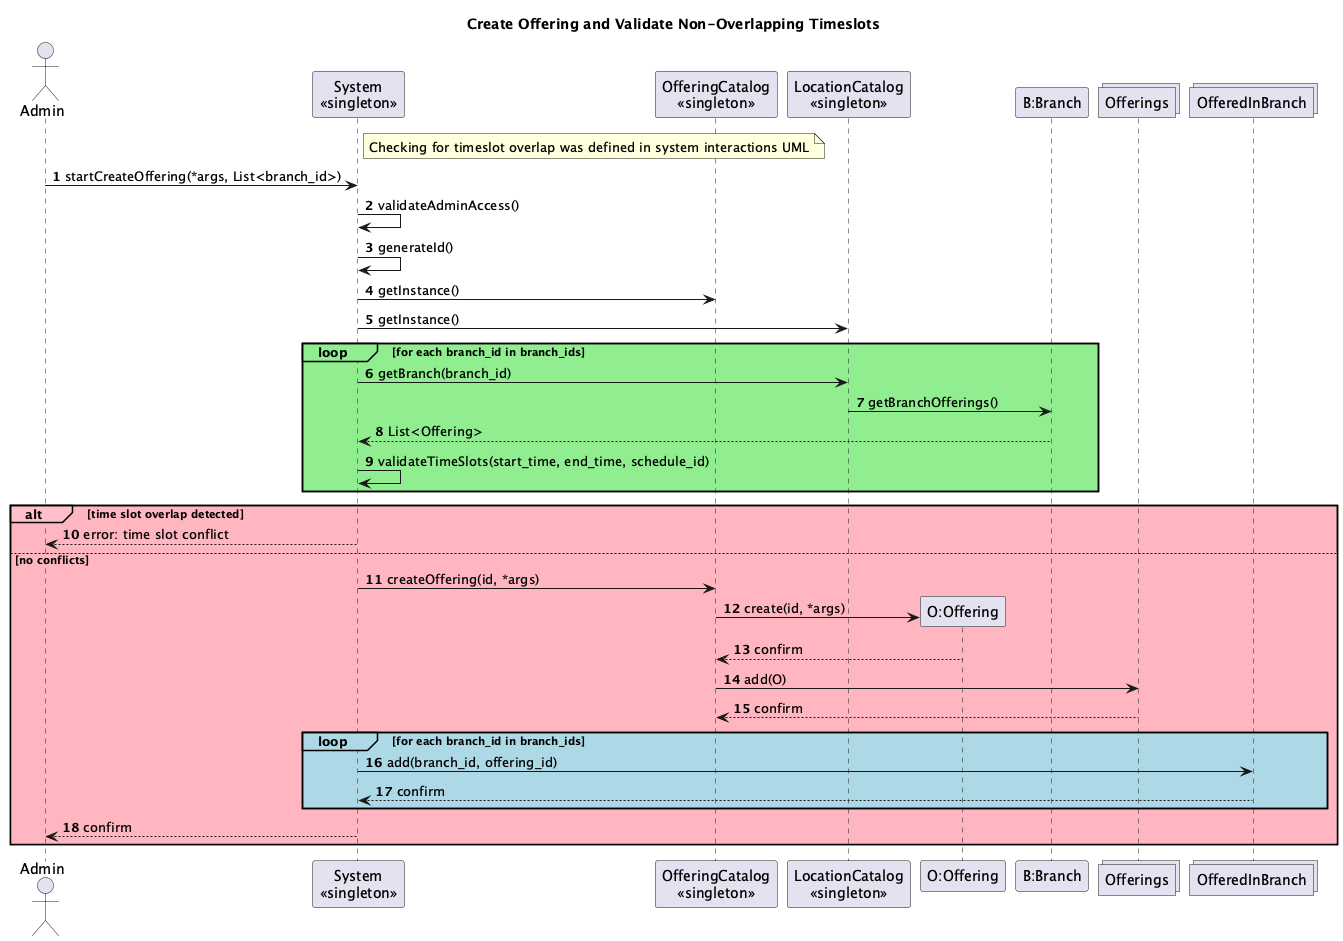

The diagram above was rendered by PlantUML. Its source (embedded in the PNG):
@startuml
title Create Offering and Validate Non-Overlapping Timeslots

actor Admin
participant "System\n<<singleton>>" as System
participant "OfferingCatalog\n<<singleton>>" as OfferingCatalog
participant "LocationCatalog\n<<singleton>>" as LocationCatalog
participant "O:Offering" as Offering
participant "B:Branch" as Branch
collections "Offerings" as Offerings
collections "OfferedInBranch" as OfferedInBranch

note right of System
Checking for timeslot overlap was defined in system interactions UML
end note

autonumber

Admin -> System: startCreateOffering(*args, List<branch_id>)
System -> System: validateAdminAccess()
System -> System: generateId()

System -> OfferingCatalog: getInstance()
System -> LocationCatalog: getInstance()

loop#lightgreen #lightgreen for each branch_id in branch_ids
    System -> LocationCatalog: getBranch(branch_id)
    LocationCatalog -> Branch: getBranchOfferings()
    Branch --> System: List<Offering>
    
    System -> System: validateTimeSlots(start_time, end_time, schedule_id)
end

alt#Pink #LightPink time slot overlap detected
    System --> Admin: error: time slot conflict
else no conflicts
    System -> OfferingCatalog: createOffering(id, *args)
    OfferingCatalog -> Offering **: create(id, *args)
    Offering --> OfferingCatalog: confirm
    OfferingCatalog -> Offerings: add(O)
    Offerings --> OfferingCatalog: confirm
    
    loop#lightblue #lightblue for each branch_id in branch_ids
        System -> OfferedInBranch: add(branch_id, offering_id)
        OfferedInBranch --> System: confirm
    end
    
    System --> Admin: confirm
end

@enduml